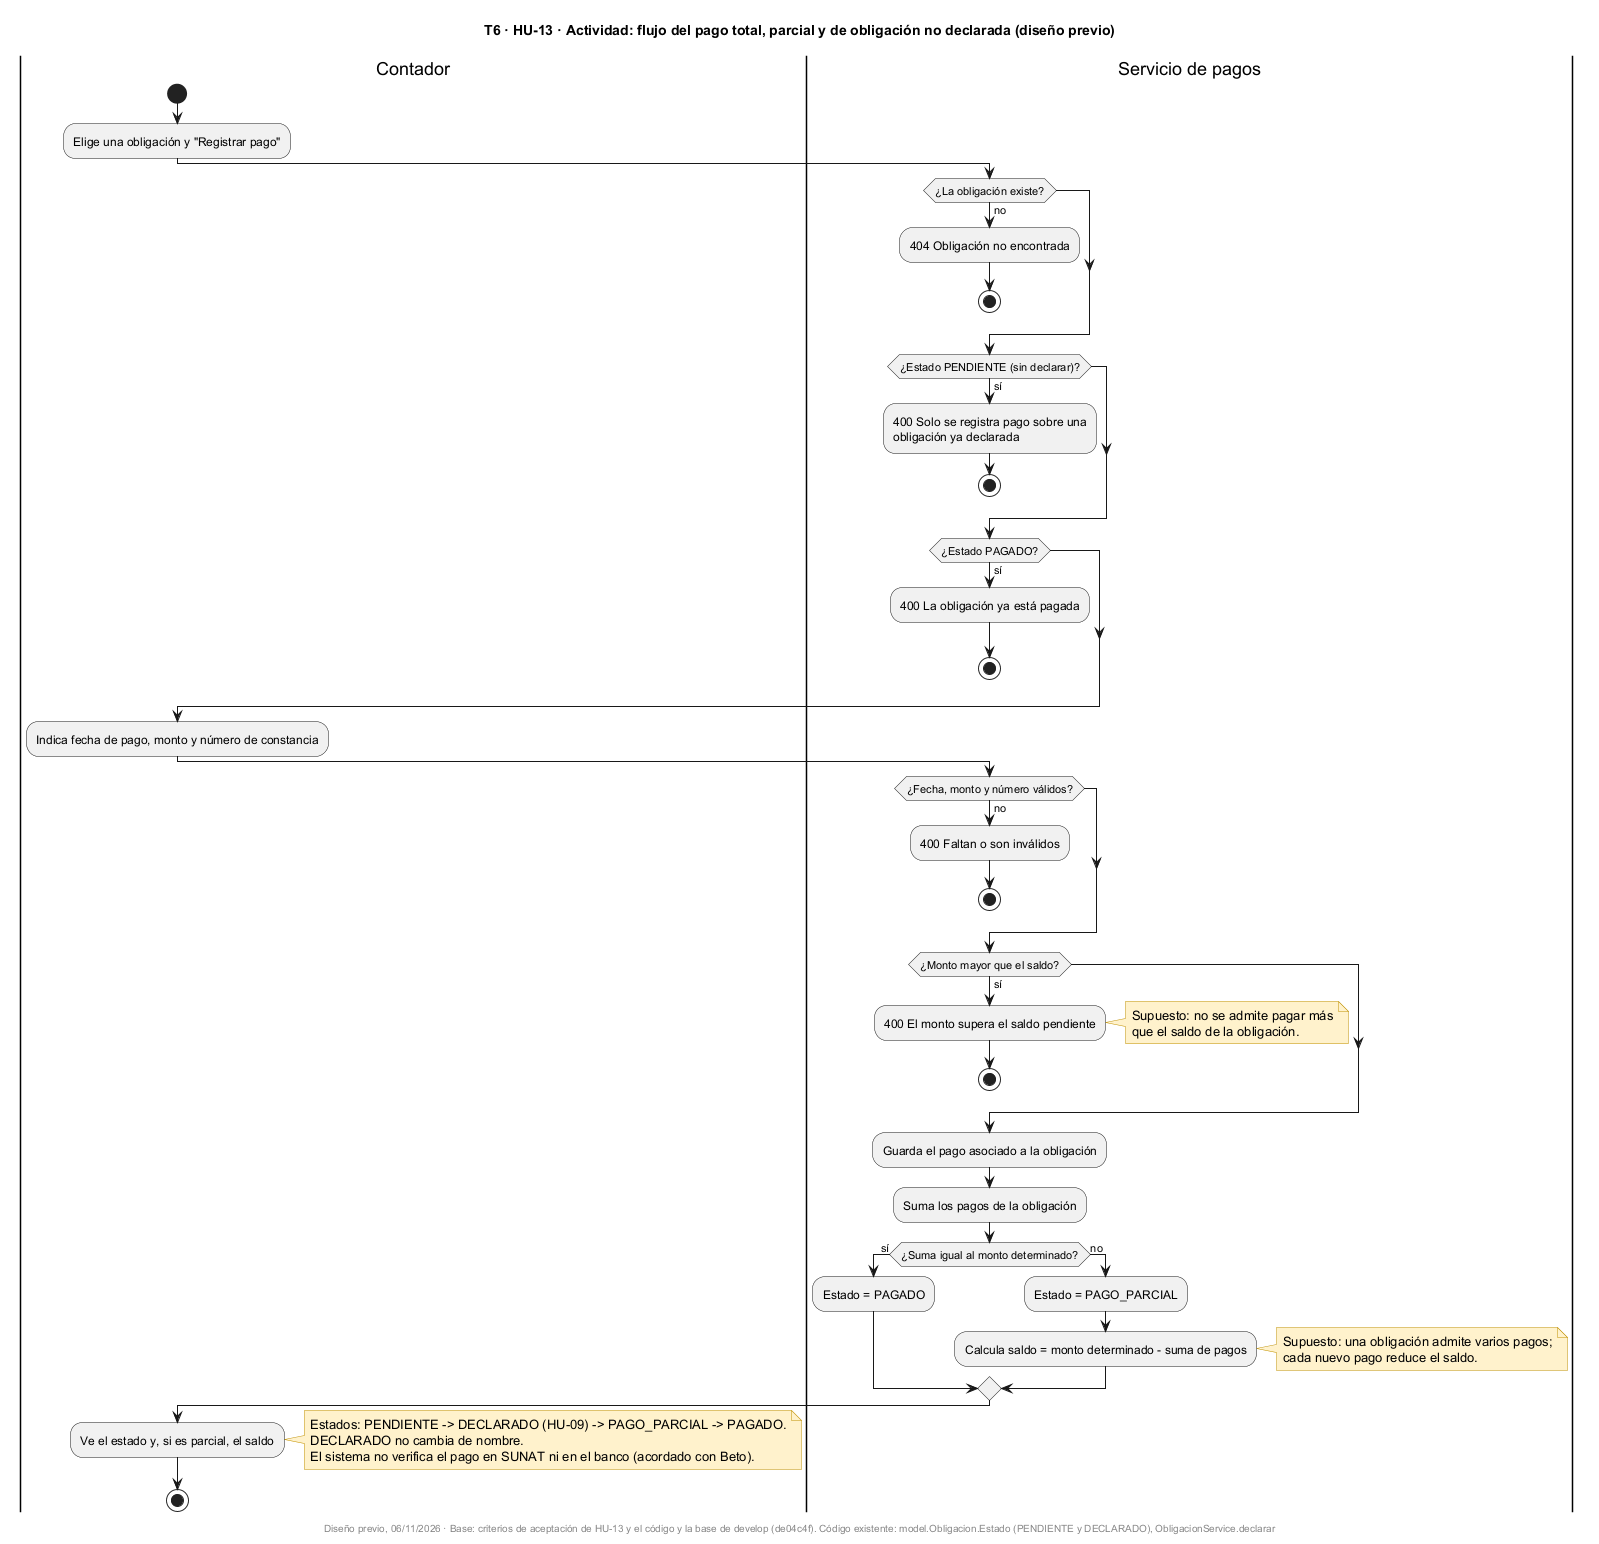

The diagram above was rendered by PlantUML. Its source (embedded in the PNG):
@startuml
title T6 · HU-13 · Actividad: flujo del pago total, parcial y de obligación no declarada (diseño previo)
skinparam shadowing false
skinparam noteBackgroundColor #FFF2CC
skinparam noteBorderColor #BF9000

|Contador|
start
:Elige una obligación y "Registrar pago";

|Servicio de pagos|
if (¿La obligación existe?) then (no)
  :404 Obligación no encontrada;
  stop
endif
if (¿Estado PENDIENTE (sin declarar)?) then (sí)
  :400 Solo se registra pago sobre una\nobligación ya declarada;
  stop
endif
if (¿Estado PAGADO?) then (sí)
  :400 La obligación ya está pagada;
  stop
endif

|Contador|
:Indica fecha de pago, monto y número de constancia;

|Servicio de pagos|
if (¿Fecha, monto y número válidos?) then (no)
  :400 Faltan o son inválidos;
  stop
endif
if (¿Monto mayor que el saldo?) then (sí)
  :400 El monto supera el saldo pendiente;
  note right
    Supuesto: no se admite pagar más
    que el saldo de la obligación.
  end note
  stop
endif
:Guarda el pago asociado a la obligación;
:Suma los pagos de la obligación;
if (¿Suma igual al monto determinado?) then (sí)
  :Estado = PAGADO;
else (no)
  :Estado = PAGO_PARCIAL;
  :Calcula saldo = monto determinado - suma de pagos;
  note right
    Supuesto: una obligación admite varios pagos;
    cada nuevo pago reduce el saldo.
  end note
endif

|Contador|
:Ve el estado y, si es parcial, el saldo;
note right
  Estados: PENDIENTE -> DECLARADO (HU-09) -> PAGO_PARCIAL -> PAGADO.
  DECLARADO no cambia de nombre.
  El sistema no verifica el pago en SUNAT ni en el banco (acordado con Beto).
end note
stop

footer Diseño previo, 06/11/2026 · Base: criterios de aceptación de HU-13 y el código y la base de develop (de04c4f). Código existente: model.Obligacion.Estado (PENDIENTE y DECLARADO), ObligacionService.declarar
@enduml